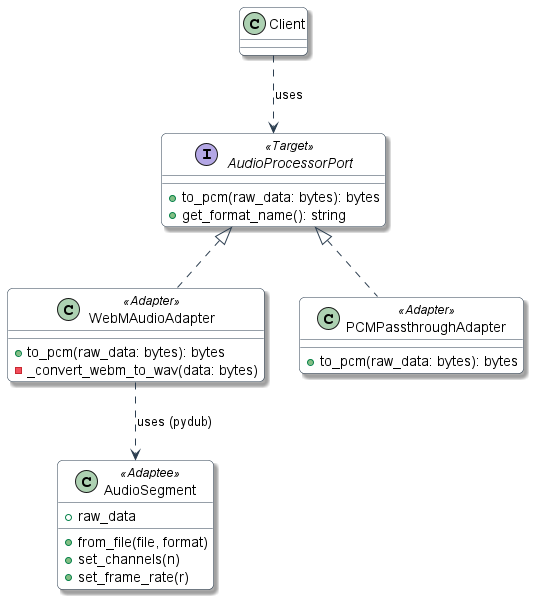

The diagram above was rendered by PlantUML. Its source (embedded in the PNG):
@startuml Adapter_AudioProcessor

'═══════════════════════════════════════════════════════
' 🔌 ADAPTER PATTERN - AudioProcessorPort
'═══════════════════════════════════════════════════════

skinparam class {
    BackgroundColor White
    ArrowColor #2C3E50
    BorderColor #2C3E50
}
skinparam shadowing true
skinparam roundcorner 10

interface AudioProcessorPort <<Target>> {
    + to_pcm(raw_data: bytes): bytes
    + get_format_name(): string
}

class WebMAudioAdapter <<Adapter>> implements AudioProcessorPort {
    + to_pcm(raw_data: bytes): bytes
    - _convert_webm_to_wav(data: bytes)
}

class PCMPassthroughAdapter <<Adapter>> implements AudioProcessorPort {
    + to_pcm(raw_data: bytes): bytes
}

class AudioSegment <<Adaptee>> {
    + from_file(file, format)
    + set_channels(n)
    + set_frame_rate(r)
    + raw_data
}

WebMAudioAdapter ..> AudioSegment : uses (pydub)
Client ..> AudioProcessorPort : uses

@enduml